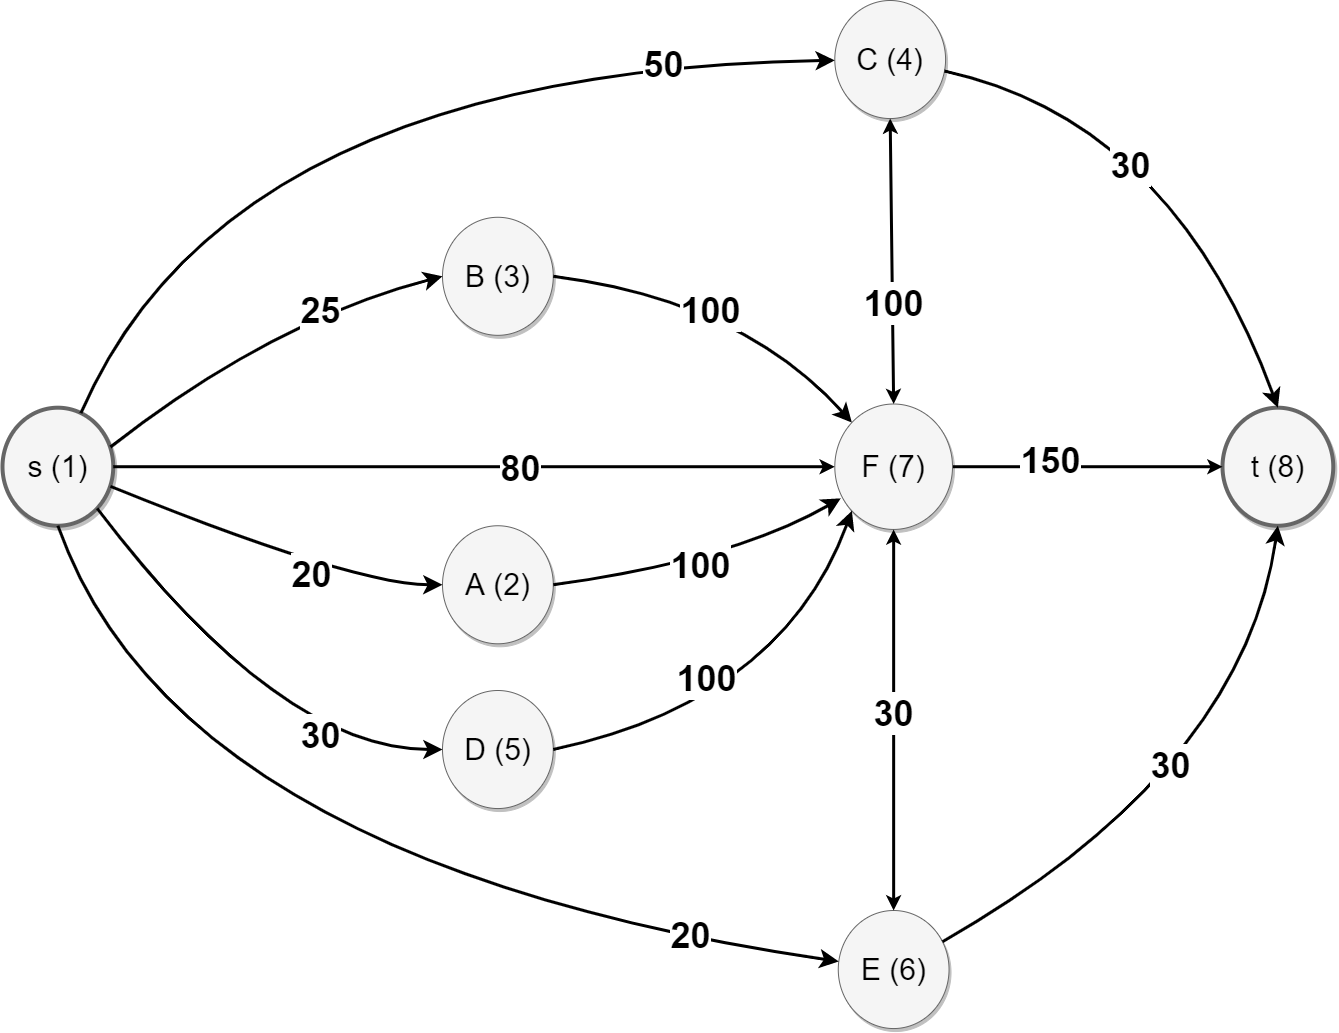

The diagram above was exported from draw.io. Its source (the exported page's mxGraphModel, read from the mxfile embedded in the PNG):
<mxGraphModel dx="2130" dy="1078" grid="1" gridSize="10" guides="1" tooltips="1" connect="1" arrows="1" fold="1" page="1" pageScale="1.5" pageWidth="1169" pageHeight="826" background="#ffffff" math="0" shadow="0">
  <root>
    <mxCell id="0" style=";html=1;" />
    <mxCell id="1" style=";html=1;" parent="0" />
    <mxCell id="f0bcc99304e6f5a-1" value="s (1)" style="ellipse;whiteSpace=wrap;html=1;rounded=0;shadow=1;strokeColor=#666666;strokeWidth=4;fontSize=30;align=center;fillColor=#f5f5f5;" parent="1" vertex="1">
      <mxGeometry x="90" y="487.1951219512195" width="110.76923076923075" height="118.04878048780488" as="geometry" />
    </mxCell>
    <mxCell id="f0bcc99304e6f5a-2" value="C (4)" style="ellipse;whiteSpace=wrap;html=1;rounded=0;shadow=1;strokeColor=#666666;strokeWidth=1;fontSize=30;align=center;fillColor=#f5f5f5;" parent="1" vertex="1">
      <mxGeometry x="922.3007692307689" y="80" width="110.76923076923075" height="118.04878048780488" as="geometry" />
    </mxCell>
    <mxCell id="f0bcc99304e6f5a-9" style="edgeStyle=none;curved=1;html=1;startSize=10;endArrow=classic;endFill=1;endSize=10;strokeColor=#000000;strokeWidth=3;fontSize=12;" parent="1" source="f0bcc99304e6f5a-1" target="f0bcc99304e6f5a-2" edge="1">
      <mxGeometry relative="1" as="geometry">
        <Array as="points">
          <mxPoint x="316.2727844123193" y="150.08452356309942" />
        </Array>
      </mxGeometry>
    </mxCell>
    <mxCell id="f0bcc99304e6f5a-3" value="E (6)" style="ellipse;whiteSpace=wrap;html=1;rounded=0;shadow=1;strokeColor=#666666;strokeWidth=1;fontSize=30;align=center;fillColor=#f5f5f5;" parent="1" vertex="1">
      <mxGeometry x="925.760769230769" y="989.9912195121951" width="110.76923076923075" height="118.04878048780488" as="geometry" />
    </mxCell>
    <mxCell id="f0bcc99304e6f5a-16" style="edgeStyle=none;curved=1;html=1;startSize=10;endFill=1;endSize=10;strokeWidth=3;fontSize=12;exitX=0.5;exitY=1;exitDx=0;exitDy=0;" parent="1" source="f0bcc99304e6f5a-1" target="f0bcc99304e6f5a-3" edge="1">
      <mxGeometry relative="1" as="geometry">
        <Array as="points">
          <mxPoint x="264.84715159133765" y="943.8104602221763" />
        </Array>
      </mxGeometry>
    </mxCell>
    <mxCell id="f0bcc99304e6f5a-6" value="A (2)" style="ellipse;whiteSpace=wrap;html=1;rounded=0;shadow=1;strokeColor=#666666;strokeWidth=1;fontSize=30;align=center;fillColor=#f5f5f5;" parent="1" vertex="1">
      <mxGeometry x="530.0007692307689" y="605.2460975609756" width="110.76923076923075" height="118.04878048780488" as="geometry" />
    </mxCell>
    <mxCell id="f0bcc99304e6f5a-8" value="t (8)" style="ellipse;whiteSpace=wrap;html=1;rounded=0;shadow=1;strokeColor=#666666;strokeWidth=4;fontSize=30;align=center;fillColor=#f5f5f5;" parent="1" vertex="1">
      <mxGeometry x="1310.0007692307693" y="487.1951219512195" width="110.76923076923075" height="118.04878048780488" as="geometry" />
    </mxCell>
    <mxCell id="f0bcc99304e6f5a-11" style="edgeStyle=none;curved=1;html=1;startSize=10;endFill=1;endSize=10;strokeWidth=3;fontSize=12;entryX=0.5;entryY=0;entryDx=0;entryDy=0;" parent="1" source="f0bcc99304e6f5a-2" target="f0bcc99304e6f5a-8" edge="1">
      <mxGeometry relative="1" as="geometry">
        <mxPoint x="1149.0876083779588" y="60.48293480084606" as="targetPoint" />
        <Array as="points">
          <mxPoint x="1260" y="200" />
        </Array>
      </mxGeometry>
    </mxCell>
    <mxCell id="f0bcc99304e6f5a-17" style="edgeStyle=none;curved=1;html=1;startSize=10;endFill=1;endSize=10;strokeWidth=3;fontSize=12;entryX=0.5;entryY=1;entryDx=0;entryDy=0;" parent="1" source="f0bcc99304e6f5a-3" target="f0bcc99304e6f5a-8" edge="1">
      <mxGeometry relative="1" as="geometry">
        <mxPoint x="1340" y="630" as="targetPoint" />
        <Array as="points">
          <mxPoint x="1330" y="850" />
        </Array>
      </mxGeometry>
    </mxCell>
    <mxCell id="3zCfdPHezQo65GmeEsx6-1" value="B (3)" style="ellipse;whiteSpace=wrap;html=1;rounded=0;shadow=1;strokeColor=#666666;strokeWidth=1;fontSize=30;align=center;fillColor=#f5f5f5;" parent="1" vertex="1">
      <mxGeometry x="530.0007692307689" y="296.7736585365854" width="110.76923076923075" height="118.04878048780488" as="geometry" />
    </mxCell>
    <mxCell id="3zCfdPHezQo65GmeEsx6-24" style="edgeStyle=orthogonalEdgeStyle;rounded=0;orthogonalLoop=1;jettySize=auto;html=1;entryX=0;entryY=0.5;entryDx=0;entryDy=0;strokeWidth=3;" parent="1" source="3zCfdPHezQo65GmeEsx6-5" target="f0bcc99304e6f5a-8" edge="1">
      <mxGeometry relative="1" as="geometry" />
    </mxCell>
    <mxCell id="3zCfdPHezQo65GmeEsx6-5" value="F (7)" style="ellipse;whiteSpace=wrap;html=1;rounded=0;shadow=1;strokeColor=#666666;strokeWidth=1;fontSize=30;align=center;fillColor=#f5f5f5;" parent="1" vertex="1">
      <mxGeometry x="922.3007692307692" y="483.50609756097555" width="117.69230769230768" height="125.42682926829268" as="geometry" />
    </mxCell>
    <mxCell id="3zCfdPHezQo65GmeEsx6-9" value="D (5)" style="ellipse;whiteSpace=wrap;html=1;rounded=0;shadow=1;strokeColor=#666666;strokeWidth=1;fontSize=30;align=center;fillColor=#f5f5f5;" parent="1" vertex="1">
      <mxGeometry x="530.0007692307689" y="769.9997560975607" width="110.76923076923075" height="118.04878048780488" as="geometry" />
    </mxCell>
    <mxCell id="3zCfdPHezQo65GmeEsx6-14" style="edgeStyle=none;curved=1;html=1;startSize=10;endFill=1;endSize=10;strokeWidth=3;fontSize=12;exitX=0.975;exitY=0.333;exitDx=0;exitDy=0;exitPerimeter=0;entryX=0;entryY=0.5;entryDx=0;entryDy=0;" parent="1" source="f0bcc99304e6f5a-1" target="3zCfdPHezQo65GmeEsx6-1" edge="1">
      <mxGeometry relative="1" as="geometry">
        <mxPoint x="256.06317387280524" y="472.43594758328123" as="sourcePoint" />
        <mxPoint x="1087.0186501010994" y="524.6182367531098" as="targetPoint" />
        <Array as="points">
          <mxPoint x="360" y="400" />
        </Array>
      </mxGeometry>
    </mxCell>
    <mxCell id="3zCfdPHezQo65GmeEsx6-16" style="edgeStyle=none;curved=1;html=1;startSize=10;endFill=1;endSize=10;strokeWidth=3;fontSize=12;exitX=1;exitY=1;exitDx=0;exitDy=0;entryX=0;entryY=0.5;entryDx=0;entryDy=0;" parent="1" source="f0bcc99304e6f5a-1" target="3zCfdPHezQo65GmeEsx6-9" edge="1">
      <mxGeometry relative="1" as="geometry">
        <mxPoint x="865.1970200266512" y="711.9569231930371" as="sourcePoint" />
        <mxPoint x="1696.1524962549456" y="764.1392123628659" as="targetPoint" />
        <Array as="points">
          <mxPoint x="367.698417233301" y="829.01366176775" />
        </Array>
      </mxGeometry>
    </mxCell>
    <mxCell id="3zCfdPHezQo65GmeEsx6-18" style="edgeStyle=none;curved=1;html=1;startSize=10;endFill=1;endSize=10;strokeWidth=3;fontSize=12;exitX=0.975;exitY=0.667;exitDx=0;exitDy=0;exitPerimeter=0;entryX=0;entryY=0.5;entryDx=0;entryDy=0;" parent="1" source="f0bcc99304e6f5a-1" target="f0bcc99304e6f5a-6" edge="1">
      <mxGeometry relative="1" as="geometry">
        <mxPoint x="865.2939431035745" y="756.1809475832813" as="sourcePoint" />
        <mxPoint x="490" y="680" as="targetPoint" />
        <Array as="points">
          <mxPoint x="440" y="664" />
        </Array>
      </mxGeometry>
    </mxCell>
    <mxCell id="3zCfdPHezQo65GmeEsx6-20" value="&lt;font style=&quot;font-size: 36px&quot;&gt;&lt;b&gt;50&lt;/b&gt;&lt;/font&gt;" style="text;html=1;resizable=0;points=[];align=center;verticalAlign=middle;labelBackgroundColor=#ffffff;fontSize=25;fillColor=#3333FF;strokeColor=#3333FF;" parent="1" vertex="1" connectable="0">
      <mxGeometry x="729.9997049832102" y="150.66730308876413" as="geometry">
        <mxPoint x="20" y="-8" as="offset" />
      </mxGeometry>
    </mxCell>
    <mxCell id="3zCfdPHezQo65GmeEsx6-8" style="edgeStyle=orthogonalEdgeStyle;rounded=0;orthogonalLoop=1;jettySize=auto;html=1;entryX=0;entryY=0.5;entryDx=0;entryDy=0;strokeWidth=3;" parent="1" source="f0bcc99304e6f5a-1" target="3zCfdPHezQo65GmeEsx6-5" edge="1">
      <mxGeometry relative="1" as="geometry" />
    </mxCell>
    <mxCell id="3zCfdPHezQo65GmeEsx6-28" value="&lt;font style=&quot;font-size: 36px&quot;&gt;&lt;b&gt;25&lt;/b&gt;&lt;/font&gt;" style="text;html=1;resizable=0;points=[];align=center;verticalAlign=middle;labelBackgroundColor=#ffffff;fontSize=25;fillColor=#3333FF;" parent="1" vertex="1" connectable="0">
      <mxGeometry x="369.99812287581403" y="324.879394561014" as="geometry">
        <mxPoint x="37" y="64" as="offset" />
      </mxGeometry>
    </mxCell>
    <mxCell id="3zCfdPHezQo65GmeEsx6-29" value="&lt;font style=&quot;font-size: 36px&quot;&gt;&lt;b&gt;30&lt;/b&gt;&lt;/font&gt;" style="text;html=1;resizable=0;points=[];align=center;verticalAlign=middle;labelBackgroundColor=#ffffff;fontSize=25;fillColor=#3333FF;" parent="1" vertex="1" connectable="0">
      <mxGeometry x="1219.9965390102766" y="779.9984998145173" as="geometry">
        <mxPoint x="37" y="64" as="offset" />
      </mxGeometry>
    </mxCell>
    <mxCell id="3zCfdPHezQo65GmeEsx6-30" value="&lt;font style=&quot;font-size: 36px&quot;&gt;&lt;b&gt;150&lt;/b&gt;&lt;/font&gt;" style="text;html=1;resizable=0;points=[];align=center;verticalAlign=middle;labelBackgroundColor=#ffffff;fontSize=25;fillColor=#3333FF;" parent="1" vertex="1" connectable="0">
      <mxGeometry x="1099.9950949609258" y="475.0025185249797" as="geometry">
        <mxPoint x="37" y="64" as="offset" />
      </mxGeometry>
    </mxCell>
    <mxCell id="3zCfdPHezQo65GmeEsx6-31" value="&lt;b&gt;&lt;font style=&quot;font-size: 36px&quot;&gt;30&lt;/font&gt;&lt;/b&gt;" style="text;html=1;resizable=0;points=[];align=center;verticalAlign=middle;labelBackgroundColor=#ffffff;fontSize=25;fillColor=#3333FF;" parent="1" vertex="1" connectable="0">
      <mxGeometry x="1180.0036592627457" y="179.9994691134051" as="geometry">
        <mxPoint x="37" y="64" as="offset" />
      </mxGeometry>
    </mxCell>
    <mxCell id="3zCfdPHezQo65GmeEsx6-33" value="&lt;font style=&quot;font-size: 36px&quot;&gt;&lt;b&gt;20&lt;/b&gt;&lt;/font&gt;" style="text;html=1;resizable=0;points=[];align=center;verticalAlign=middle;labelBackgroundColor=#ffffff;fontSize=25;fillColor=#3333FF;" parent="1" vertex="1" connectable="0">
      <mxGeometry x="739.9968572338507" y="949.9959322167031" as="geometry">
        <mxPoint x="37" y="64" as="offset" />
      </mxGeometry>
    </mxCell>
    <mxCell id="3zCfdPHezQo65GmeEsx6-34" value="&lt;b&gt;&lt;font style=&quot;font-size: 36px&quot;&gt;30&lt;/font&gt;&lt;/b&gt;" style="text;html=1;resizable=0;points=[];align=center;verticalAlign=middle;labelBackgroundColor=#ffffff;fontSize=25;fillColor=#3333FF;" parent="1" vertex="1" connectable="0">
      <mxGeometry x="369.9977430733413" y="750.0020793558602" as="geometry">
        <mxPoint x="37" y="64" as="offset" />
      </mxGeometry>
    </mxCell>
    <mxCell id="3zCfdPHezQo65GmeEsx6-35" value="&lt;font style=&quot;font-size: 36px&quot;&gt;&lt;b&gt;20&lt;/b&gt;&lt;/font&gt;" style="text;html=1;resizable=0;points=[];align=center;verticalAlign=middle;labelBackgroundColor=#ffffff;fontSize=25;fillColor=#3333FF;" parent="1" vertex="1" connectable="0">
      <mxGeometry x="359.99875558691195" y="570.0011189258461" as="geometry">
        <mxPoint x="38" y="83" as="offset" />
      </mxGeometry>
    </mxCell>
    <mxCell id="3zCfdPHezQo65GmeEsx6-36" value="&lt;font style=&quot;font-size: 36px&quot;&gt;&lt;b&gt;80&lt;/b&gt;&lt;/font&gt;" style="text;html=1;resizable=0;points=[];align=center;verticalAlign=middle;labelBackgroundColor=#ffffff;fontSize=25;fillColor=#3333FF;" parent="1" vertex="1" connectable="0">
      <mxGeometry x="570.0012488070795" y="483.5025185249797" as="geometry">
        <mxPoint x="37" y="64" as="offset" />
      </mxGeometry>
    </mxCell>
    <mxCell id="T4U1Z3T-1RjfbrQZFyO3-1" style="edgeStyle=none;curved=1;html=1;startSize=10;endFill=1;endSize=10;strokeWidth=3;fontSize=12;exitX=1;exitY=0.5;exitDx=0;exitDy=0;entryX=0;entryY=0;entryDx=0;entryDy=0;" parent="1" source="3zCfdPHezQo65GmeEsx6-1" target="3zCfdPHezQo65GmeEsx6-5" edge="1">
      <mxGeometry relative="1" as="geometry">
        <mxPoint x="770" y="512.1353658536581" as="sourcePoint" />
        <mxPoint x="1250" y="490" as="targetPoint" />
        <Array as="points">
          <mxPoint x="830" y="380" />
        </Array>
      </mxGeometry>
    </mxCell>
    <mxCell id="T4U1Z3T-1RjfbrQZFyO3-2" style="edgeStyle=none;curved=1;html=1;startSize=10;endFill=1;endSize=10;strokeWidth=3;fontSize=12;exitX=1;exitY=0.5;exitDx=0;exitDy=0;entryX=0.051;entryY=0.752;entryDx=0;entryDy=0;entryPerimeter=0;" parent="1" source="f0bcc99304e6f5a-6" target="3zCfdPHezQo65GmeEsx6-5" edge="1">
      <mxGeometry relative="1" as="geometry">
        <mxPoint x="800" y="693.785365853658" as="sourcePoint" />
        <mxPoint x="1301.2307692307568" y="492.1580487804879" as="targetPoint" />
        <Array as="points">
          <mxPoint x="820" y="640" />
        </Array>
      </mxGeometry>
    </mxCell>
    <mxCell id="T4U1Z3T-1RjfbrQZFyO3-3" style="edgeStyle=none;curved=1;html=1;startSize=10;endFill=1;endSize=10;strokeWidth=3;fontSize=12;exitX=1;exitY=0.5;exitDx=0;exitDy=0;entryX=0;entryY=1;entryDx=0;entryDy=0;" parent="1" source="3zCfdPHezQo65GmeEsx6-9" target="3zCfdPHezQo65GmeEsx6-5" edge="1">
      <mxGeometry relative="1" as="geometry">
        <mxPoint x="837.69" y="942.1353658536581" as="sourcePoint" />
        <mxPoint x="1338.9207692307568" y="740.5080487804879" as="targetPoint" />
        <Array as="points">
          <mxPoint x="870" y="780" />
        </Array>
      </mxGeometry>
    </mxCell>
    <mxCell id="3zCfdPHezQo65GmeEsx6-38" value="&lt;font style=&quot;font-size: 36px&quot;&gt;&lt;b&gt;100&lt;/b&gt;&lt;/font&gt;" style="text;html=1;resizable=0;points=[];align=center;verticalAlign=middle;labelBackgroundColor=#ffffff;fontSize=25;fillColor=#3333FF;" parent="1" vertex="1" connectable="0">
      <mxGeometry x="770.0004795763102" y="670.0039819396139" as="geometry">
        <mxPoint x="23" y="87" as="offset" />
      </mxGeometry>
    </mxCell>
    <mxCell id="3zCfdPHezQo65GmeEsx6-77" value="&lt;font style=&quot;font-size: 36px&quot;&gt;&lt;b&gt;100&lt;/b&gt;&lt;/font&gt;" style="text;html=1;resizable=0;points=[];align=center;verticalAlign=middle;labelBackgroundColor=#ffffff;fontSize=25;fillColor=#3333FF;" parent="1" vertex="1" connectable="0">
      <mxGeometry x="749.9958641916949" y="579.9998355981506" as="geometry">
        <mxPoint x="37" y="64" as="offset" />
      </mxGeometry>
    </mxCell>
    <mxCell id="3zCfdPHezQo65GmeEsx6-32" value="&lt;font style=&quot;font-size: 36px&quot;&gt;&lt;b&gt;100&lt;/b&gt;&lt;/font&gt;" style="text;html=1;resizable=0;points=[];align=center;verticalAlign=middle;labelBackgroundColor=#ffffff;fontSize=25;fillColor=#3333FF;" parent="1" vertex="1" connectable="0">
      <mxGeometry x="759.9958641916949" y="324.8798355981506" as="geometry">
        <mxPoint x="37" y="64" as="offset" />
      </mxGeometry>
    </mxCell>
    <mxCell id="T4U1Z3T-1RjfbrQZFyO3-6" value="" style="endArrow=classic;startArrow=classic;html=1;exitX=0.5;exitY=0;exitDx=0;exitDy=0;entryX=0.5;entryY=1;entryDx=0;entryDy=0;strokeWidth=3;" parent="1" source="f0bcc99304e6f5a-3" target="3zCfdPHezQo65GmeEsx6-5" edge="1">
      <mxGeometry width="50" height="50" relative="1" as="geometry">
        <mxPoint x="640" y="700" as="sourcePoint" />
        <mxPoint x="690" y="650" as="targetPoint" />
      </mxGeometry>
    </mxCell>
    <mxCell id="T4U1Z3T-1RjfbrQZFyO3-8" value="" style="endArrow=classic;startArrow=classic;html=1;exitX=0.5;exitY=0;exitDx=0;exitDy=0;entryX=0.5;entryY=1;entryDx=0;entryDy=0;strokeWidth=3;" parent="1" source="3zCfdPHezQo65GmeEsx6-5" target="f0bcc99304e6f5a-2" edge="1">
      <mxGeometry width="50" height="50" relative="1" as="geometry">
        <mxPoint x="1059.9953846153849" y="601.0612195121951" as="sourcePoint" />
        <mxPoint x="1059.9969230769234" y="220.00292682926835" as="targetPoint" />
      </mxGeometry>
    </mxCell>
    <mxCell id="T4U1Z3T-1RjfbrQZFyO3-9" value="&lt;span style=&quot;font-size: 36px&quot;&gt;&lt;b&gt;100&lt;/b&gt;&lt;/span&gt;" style="text;html=1;resizable=0;points=[];align=center;verticalAlign=middle;labelBackgroundColor=#ffffff;fontSize=25;fillColor=#3333FF;strokeColor=#3333FF;" parent="1" vertex="1" connectable="0">
      <mxGeometry x="959.9997049832102" y="389.99730308876417" as="geometry">
        <mxPoint x="20" y="-8" as="offset" />
      </mxGeometry>
    </mxCell>
    <mxCell id="T4U1Z3T-1RjfbrQZFyO3-10" value="&lt;font style=&quot;font-size: 36px&quot;&gt;&lt;b&gt;30&lt;/b&gt;&lt;/font&gt;" style="text;html=1;resizable=0;points=[];align=center;verticalAlign=middle;labelBackgroundColor=#ffffff;fontSize=25;fillColor=#3333FF;strokeColor=#3333FF;" parent="1" vertex="1" connectable="0">
      <mxGeometry x="959.9997049832102" y="799.9973030887642" as="geometry">
        <mxPoint x="20" y="-8" as="offset" />
      </mxGeometry>
    </mxCell>
  </root>
</mxGraphModel>